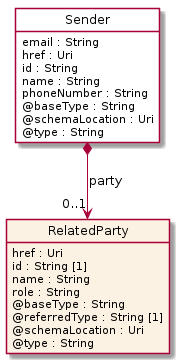

The diagram above was rendered by PlantUML. Its source (embedded in the PNG):
@startuml
hide circle
hide methods
hide stereotype
show <<Enumeration>> stereotype
skinparam class {
   BackgroundColor<<Enumeration>> #E6F5F7
   BackgroundColor<<Ref>> #FFFFE0
   BackgroundColor<<Pivot>> #FFFFFFF
   BackgroundColor<<SimpleType>> #E2F0DA
   BackgroundColor #FCF2E3
}

class Sender <<Pivot>> {
    email : String
    href : Uri
    id : String
    name : String
    phoneNumber : String
    @baseType : String
    @schemaLocation : Uri
    @type : String
}

class RelatedParty  {
    href : Uri
    id : String [1]
    name : String
    role : String
    @baseType : String
    @referredType : String [1]
    @schemaLocation : Uri
    @type : String
}

Sender *-->  "0..1" RelatedParty : party

@enduml